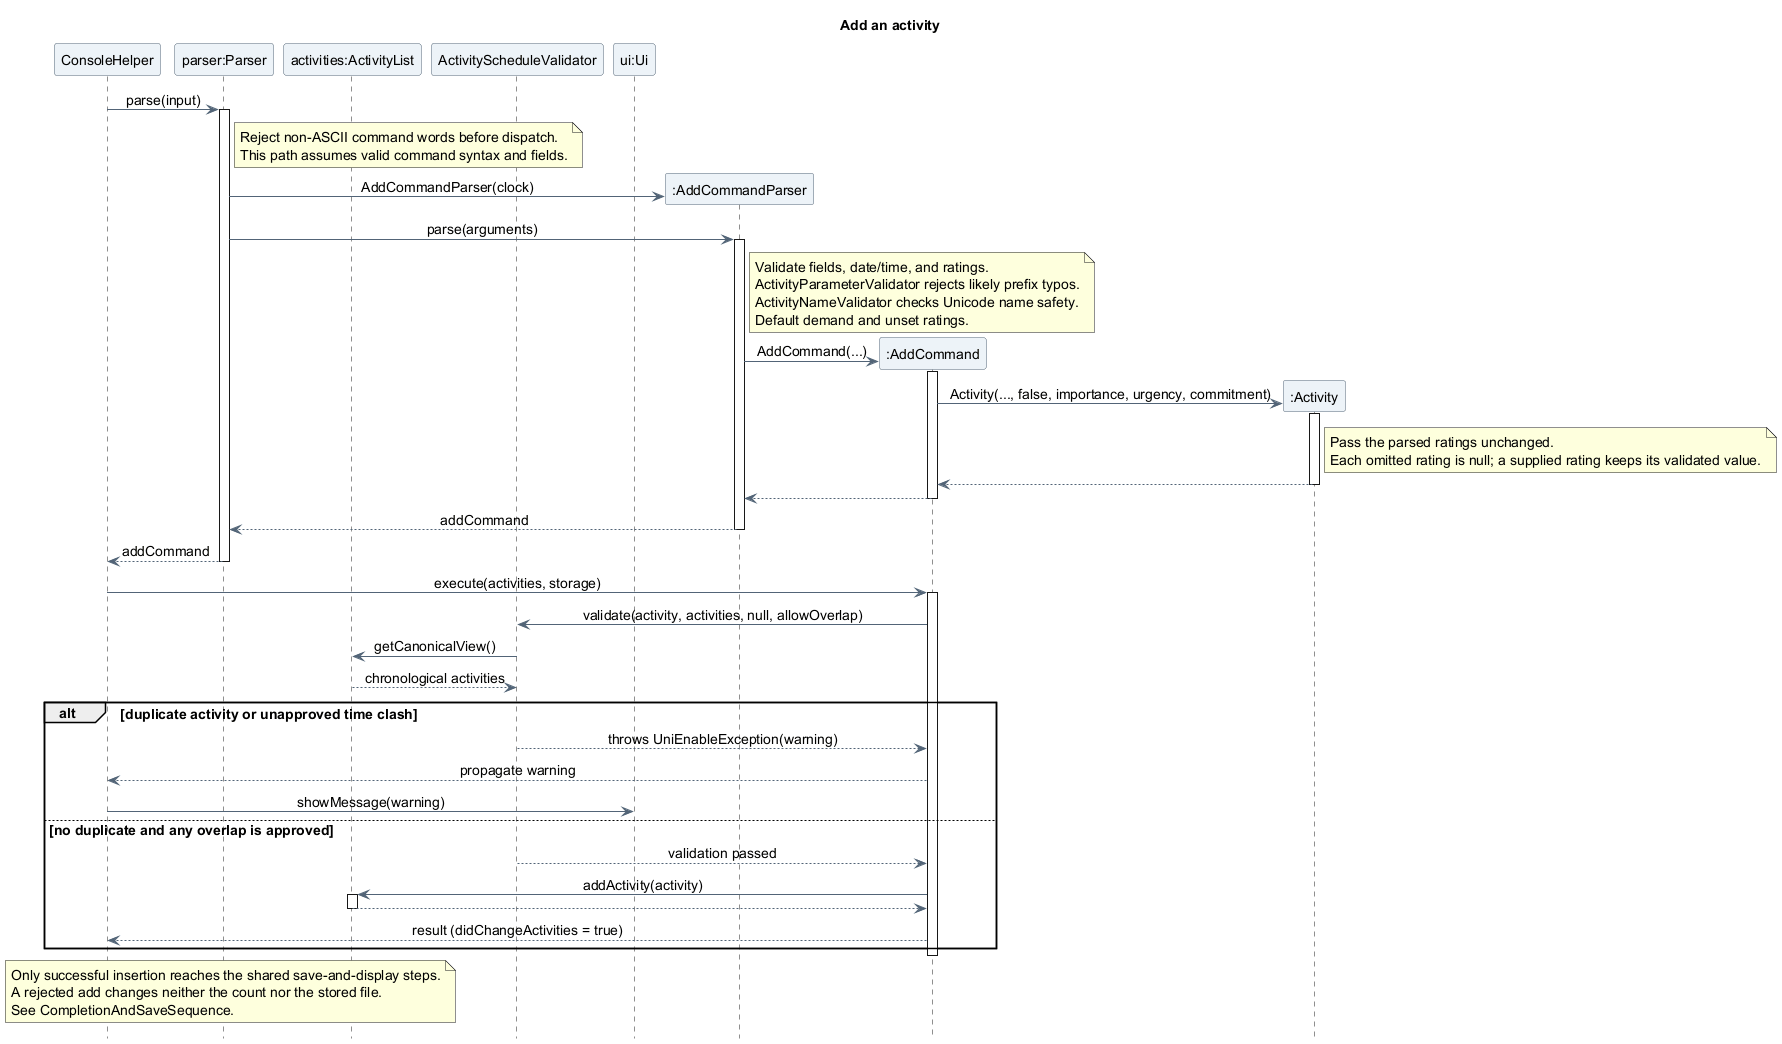

The diagram above was rendered by PlantUML. Its source (embedded in the PNG):
@startuml
title Add an activity
skinparam backgroundColor white
skinparam shadowing false
skinparam defaultFontName SansSerif
skinparam defaultFontSize 14
skinparam ParticipantBackgroundColor #EDF3F8
skinparam ParticipantBorderColor #526477
skinparam ArrowColor #526477
skinparam sequenceMessageAlign center
hide footbox

participant "ConsoleHelper" as Console
participant "parser:Parser" as Parser
participant "activities:ActivityList" as Activities
participant "ActivityScheduleValidator" as Schedule
participant "ui:Ui" as UI

Console -> Parser : parse(input)
activate Parser
note right of Parser
  Reject non-ASCII command words before dispatch.
  This path assumes valid command syntax and fields.
end note
create participant ":AddCommandParser" as AddParser
Parser -> AddParser : AddCommandParser(clock)
Parser -> AddParser : parse(arguments)
activate AddParser
note right of AddParser
  Validate fields, date/time, and ratings.
  ActivityParameterValidator rejects likely prefix typos.
  ActivityNameValidator checks Unicode name safety.
  Default demand and unset ratings.
end note
create participant ":AddCommand" as Add
AddParser -> Add : AddCommand(...)
activate Add
create participant ":Activity" as Activity
Add -> Activity : Activity(..., false, importance, urgency, commitment)
activate Activity
note right of Activity
  Pass the parsed ratings unchanged.
  Each omitted rating is null; a supplied rating keeps its validated value.
end note
Activity --> Add
deactivate Activity
Add --> AddParser
deactivate Add
AddParser --> Parser : addCommand
deactivate AddParser
Parser --> Console : addCommand
deactivate Parser

Console -> Add : execute(activities, storage)
activate Add
Add -> Schedule : validate(activity, activities, null, allowOverlap)
Schedule -> Activities : getCanonicalView()
Activities --> Schedule : chronological activities
alt duplicate activity or unapproved time clash
  Schedule --> Add : throws UniEnableException(warning)
  Add --> Console : propagate warning
  Console -> UI : showMessage(warning)
else no duplicate and any overlap is approved
  Schedule --> Add : validation passed
  Add -> Activities : addActivity(activity)
  activate Activities
  Activities --> Add
  deactivate Activities
  Add --> Console : result (didChangeActivities = true)
end
deactivate Add
note over Console, Activities
  Only successful insertion reaches the shared save-and-display steps.
  A rejected add changes neither the count nor the stored file.
  See CompletionAndSaveSequence.
end note
@enduml